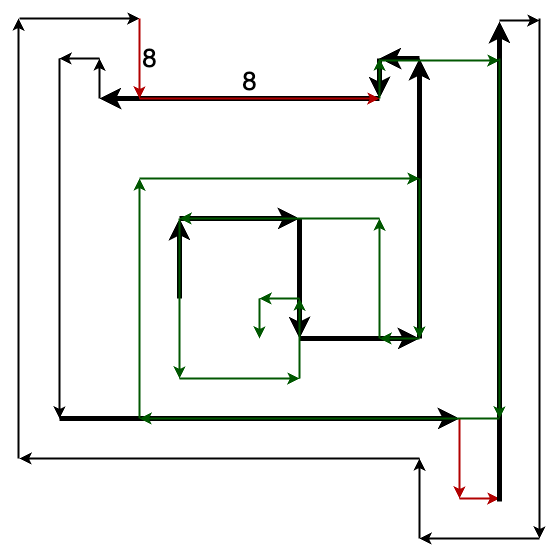

The diagram above was exported from draw.io. Its source (the exported page's mxGraphModel, read from the mxfile embedded in the PNG):
<mxGraphModel dx="1781" dy="-1728" grid="1" gridSize="10" guides="1" tooltips="1" connect="1" arrows="1" fold="1" page="1" pageScale="1" pageWidth="827" pageHeight="1169" math="0" shadow="0">
  <root>
    <mxCell id="0" />
    <mxCell id="1" parent="0" />
    <mxCell id="2" value="" style="endArrow=classic;html=1;rounded=0;fillColor=#f8cecc;strokeColor=#000000;strokeWidth=5;" edge="1" parent="1">
      <mxGeometry width="50" height="50" relative="1" as="geometry">
        <mxPoint x="160" y="3200" as="sourcePoint" />
        <mxPoint x="160" y="3120" as="targetPoint" />
      </mxGeometry>
    </mxCell>
    <mxCell id="3" value="" style="endArrow=classic;html=1;rounded=0;strokeWidth=5;strokeColor=#000000;" edge="1" parent="1">
      <mxGeometry width="50" height="50" relative="1" as="geometry">
        <mxPoint x="160" y="3120" as="sourcePoint" />
        <mxPoint x="280" y="3120" as="targetPoint" />
      </mxGeometry>
    </mxCell>
    <mxCell id="4" value="" style="endArrow=classic;html=1;rounded=0;strokeWidth=5;fillColor=#e51400;strokeColor=#000000;" edge="1" parent="1">
      <mxGeometry width="50" height="50" relative="1" as="geometry">
        <mxPoint x="280" y="3120" as="sourcePoint" />
        <mxPoint x="280" y="3240" as="targetPoint" />
      </mxGeometry>
    </mxCell>
    <mxCell id="5" value="" style="endArrow=classic;html=1;rounded=0;strokeWidth=5;fillColor=#e51400;strokeColor=#000000;" edge="1" parent="1">
      <mxGeometry width="50" height="50" relative="1" as="geometry">
        <mxPoint x="280" y="3240" as="sourcePoint" />
        <mxPoint x="400" y="3240" as="targetPoint" />
      </mxGeometry>
    </mxCell>
    <mxCell id="6" value="" style="endArrow=classic;html=1;rounded=0;strokeWidth=5;strokeColor=#000000;" edge="1" parent="1">
      <mxGeometry width="50" height="50" relative="1" as="geometry">
        <mxPoint x="400" y="3240" as="sourcePoint" />
        <mxPoint x="400" y="2960" as="targetPoint" />
      </mxGeometry>
    </mxCell>
    <mxCell id="7" value="" style="endArrow=classic;html=1;rounded=0;strokeWidth=5;strokeColor=#000000;" edge="1" parent="1">
      <mxGeometry width="50" height="50" relative="1" as="geometry">
        <mxPoint x="400" y="2960" as="sourcePoint" />
        <mxPoint x="360" y="2960" as="targetPoint" />
      </mxGeometry>
    </mxCell>
    <mxCell id="8" value="" style="endArrow=classic;html=1;rounded=0;strokeWidth=5;strokeColor=#000000;" edge="1" parent="1">
      <mxGeometry width="50" height="50" relative="1" as="geometry">
        <mxPoint x="360" y="2960" as="sourcePoint" />
        <mxPoint x="360" y="3000" as="targetPoint" />
      </mxGeometry>
    </mxCell>
    <mxCell id="9" value="" style="endArrow=classic;html=1;rounded=0;strokeWidth=5;strokeColor=#000000;" edge="1" parent="1">
      <mxGeometry width="50" height="50" relative="1" as="geometry">
        <mxPoint x="360" y="3000" as="sourcePoint" />
        <mxPoint x="80" y="3000" as="targetPoint" />
      </mxGeometry>
    </mxCell>
    <mxCell id="10" value="" style="endArrow=classic;html=1;rounded=0;strokeWidth=2;" edge="1" parent="1">
      <mxGeometry width="50" height="50" relative="1" as="geometry">
        <mxPoint x="80" y="2960" as="sourcePoint" />
        <mxPoint x="40" y="2960" as="targetPoint" />
      </mxGeometry>
    </mxCell>
    <mxCell id="11" value="" style="endArrow=classic;html=1;rounded=0;strokeWidth=2;" edge="1" parent="1">
      <mxGeometry width="50" height="50" relative="1" as="geometry">
        <mxPoint x="80" y="3000" as="sourcePoint" />
        <mxPoint x="80" y="2960" as="targetPoint" />
      </mxGeometry>
    </mxCell>
    <mxCell id="12" value="" style="endArrow=classic;html=1;rounded=0;strokeWidth=2;" edge="1" parent="1">
      <mxGeometry width="50" height="50" relative="1" as="geometry">
        <mxPoint x="40" y="2960" as="sourcePoint" />
        <mxPoint x="40" y="3320" as="targetPoint" />
      </mxGeometry>
    </mxCell>
    <mxCell id="13" value="" style="endArrow=classic;html=1;rounded=0;strokeWidth=5;strokeColor=#000000;" edge="1" parent="1">
      <mxGeometry width="50" height="50" relative="1" as="geometry">
        <mxPoint x="40" y="3320" as="sourcePoint" />
        <mxPoint x="440" y="3320" as="targetPoint" />
      </mxGeometry>
    </mxCell>
    <mxCell id="14" value="" style="endArrow=classic;html=1;rounded=0;strokeWidth=2;fillColor=#e51400;strokeColor=#B20000;" edge="1" parent="1">
      <mxGeometry width="50" height="50" relative="1" as="geometry">
        <mxPoint x="440" y="3320" as="sourcePoint" />
        <mxPoint x="440" y="3400" as="targetPoint" />
      </mxGeometry>
    </mxCell>
    <mxCell id="15" value="" style="endArrow=classic;html=1;rounded=0;strokeWidth=2;fillColor=#e51400;strokeColor=#B20000;" edge="1" parent="1">
      <mxGeometry width="50" height="50" relative="1" as="geometry">
        <mxPoint x="440" y="3400" as="sourcePoint" />
        <mxPoint x="480" y="3400" as="targetPoint" />
      </mxGeometry>
    </mxCell>
    <mxCell id="16" value="" style="endArrow=classic;html=1;rounded=0;strokeWidth=5;strokeColor=#000000;" edge="1" parent="1">
      <mxGeometry width="50" height="50" relative="1" as="geometry">
        <mxPoint x="480" y="3403" as="sourcePoint" />
        <mxPoint x="480" y="2923" as="targetPoint" />
      </mxGeometry>
    </mxCell>
    <mxCell id="17" value="" style="endArrow=classic;html=1;rounded=0;strokeWidth=2;" edge="1" parent="1">
      <mxGeometry width="50" height="50" relative="1" as="geometry">
        <mxPoint x="480" y="2922" as="sourcePoint" />
        <mxPoint x="520" y="2922" as="targetPoint" />
      </mxGeometry>
    </mxCell>
    <mxCell id="18" value="" style="endArrow=classic;html=1;rounded=0;strokeWidth=2;" edge="1" parent="1">
      <mxGeometry width="50" height="50" relative="1" as="geometry">
        <mxPoint x="520" y="2920" as="sourcePoint" />
        <mxPoint x="520" y="3440" as="targetPoint" />
      </mxGeometry>
    </mxCell>
    <mxCell id="19" value="" style="endArrow=classic;html=1;rounded=0;strokeWidth=2;" edge="1" parent="1">
      <mxGeometry width="50" height="50" relative="1" as="geometry">
        <mxPoint x="520" y="3440" as="sourcePoint" />
        <mxPoint x="400" y="3440" as="targetPoint" />
      </mxGeometry>
    </mxCell>
    <mxCell id="20" value="" style="endArrow=classic;html=1;rounded=0;strokeWidth=2;" edge="1" parent="1">
      <mxGeometry width="50" height="50" relative="1" as="geometry">
        <mxPoint x="400" y="3440" as="sourcePoint" />
        <mxPoint x="400" y="3360" as="targetPoint" />
      </mxGeometry>
    </mxCell>
    <mxCell id="21" value="" style="endArrow=classic;html=1;rounded=0;strokeWidth=2;" edge="1" parent="1">
      <mxGeometry width="50" height="50" relative="1" as="geometry">
        <mxPoint x="400" y="3360" as="sourcePoint" />
        <mxPoint y="3360" as="targetPoint" />
      </mxGeometry>
    </mxCell>
    <mxCell id="22" value="" style="endArrow=classic;html=1;rounded=0;strokeWidth=2;" edge="1" parent="1">
      <mxGeometry width="50" height="50" relative="1" as="geometry">
        <mxPoint x="-1" y="3360" as="sourcePoint" />
        <mxPoint x="-1" y="2920" as="targetPoint" />
      </mxGeometry>
    </mxCell>
    <mxCell id="23" value="" style="endArrow=classic;html=1;rounded=0;strokeWidth=2;" edge="1" parent="1">
      <mxGeometry width="50" height="50" relative="1" as="geometry">
        <mxPoint y="2920" as="sourcePoint" />
        <mxPoint x="120" y="2920" as="targetPoint" />
      </mxGeometry>
    </mxCell>
    <mxCell id="24" value="" style="endArrow=classic;html=1;rounded=0;strokeWidth=2;fillColor=#e51400;strokeColor=#B20000;" edge="1" parent="1">
      <mxGeometry width="50" height="50" relative="1" as="geometry">
        <mxPoint x="120" y="2920" as="sourcePoint" />
        <mxPoint x="120" y="3000" as="targetPoint" />
      </mxGeometry>
    </mxCell>
    <mxCell id="25" value="" style="endArrow=classic;html=1;rounded=0;strokeWidth=2;fillColor=#e51400;strokeColor=#B20000;" edge="1" parent="1">
      <mxGeometry width="50" height="50" relative="1" as="geometry">
        <mxPoint x="120" y="3000" as="sourcePoint" />
        <mxPoint x="360" y="3000" as="targetPoint" />
      </mxGeometry>
    </mxCell>
    <mxCell id="26" value="" style="endArrow=classic;html=1;rounded=0;strokeWidth=2;fillColor=#008a00;strokeColor=#005700;" edge="1" parent="1">
      <mxGeometry width="50" height="50" relative="1" as="geometry">
        <mxPoint x="360" y="3000" as="sourcePoint" />
        <mxPoint x="360" y="2960" as="targetPoint" />
      </mxGeometry>
    </mxCell>
    <mxCell id="27" value="" style="endArrow=classic;html=1;rounded=0;strokeWidth=2;fillColor=#008a00;strokeColor=#005700;" edge="1" parent="1">
      <mxGeometry width="50" height="50" relative="1" as="geometry">
        <mxPoint x="360" y="2962" as="sourcePoint" />
        <mxPoint x="480" y="2962" as="targetPoint" />
      </mxGeometry>
    </mxCell>
    <mxCell id="28" value="" style="endArrow=classic;html=1;rounded=0;strokeWidth=2;fillColor=#008a00;strokeColor=#005700;" edge="1" parent="1">
      <mxGeometry width="50" height="50" relative="1" as="geometry">
        <mxPoint x="480" y="2960" as="sourcePoint" />
        <mxPoint x="480" y="3320" as="targetPoint" />
      </mxGeometry>
    </mxCell>
    <mxCell id="29" value="" style="endArrow=classic;html=1;rounded=0;strokeWidth=2;fillColor=#008a00;strokeColor=#005700;" edge="1" parent="1">
      <mxGeometry width="50" height="50" relative="1" as="geometry">
        <mxPoint x="480" y="3320" as="sourcePoint" />
        <mxPoint x="120" y="3320" as="targetPoint" />
      </mxGeometry>
    </mxCell>
    <mxCell id="30" value="" style="endArrow=classic;html=1;rounded=0;strokeWidth=2;fillColor=#008a00;strokeColor=#005700;" edge="1" parent="1">
      <mxGeometry width="50" height="50" relative="1" as="geometry">
        <mxPoint x="120" y="3320" as="sourcePoint" />
        <mxPoint x="120" y="3080" as="targetPoint" />
      </mxGeometry>
    </mxCell>
    <mxCell id="31" value="" style="endArrow=classic;html=1;rounded=0;strokeWidth=2;fillColor=#008a00;strokeColor=#005700;" edge="1" parent="1">
      <mxGeometry width="50" height="50" relative="1" as="geometry">
        <mxPoint x="120" y="3080" as="sourcePoint" />
        <mxPoint x="400" y="3080" as="targetPoint" />
      </mxGeometry>
    </mxCell>
    <mxCell id="32" value="" style="endArrow=classic;html=1;rounded=0;strokeWidth=2;fillColor=#008a00;strokeColor=#005700;" edge="1" parent="1">
      <mxGeometry width="50" height="50" relative="1" as="geometry">
        <mxPoint x="400" y="3080" as="sourcePoint" />
        <mxPoint x="400" y="3240" as="targetPoint" />
      </mxGeometry>
    </mxCell>
    <mxCell id="33" value="" style="endArrow=classic;html=1;rounded=0;strokeWidth=2;fillColor=#008a00;strokeColor=#005700;" edge="1" parent="1">
      <mxGeometry width="50" height="50" relative="1" as="geometry">
        <mxPoint x="400" y="3240" as="sourcePoint" />
        <mxPoint x="360" y="3240" as="targetPoint" />
      </mxGeometry>
    </mxCell>
    <mxCell id="34" value="" style="endArrow=classic;html=1;rounded=0;strokeWidth=2;fillColor=#008a00;strokeColor=#005700;" edge="1" parent="1">
      <mxGeometry width="50" height="50" relative="1" as="geometry">
        <mxPoint x="360" y="3240" as="sourcePoint" />
        <mxPoint x="360" y="3120" as="targetPoint" />
      </mxGeometry>
    </mxCell>
    <mxCell id="35" value="" style="endArrow=classic;html=1;rounded=0;strokeWidth=2;fillColor=#008a00;strokeColor=#005700;" edge="1" parent="1">
      <mxGeometry width="50" height="50" relative="1" as="geometry">
        <mxPoint x="360" y="3120" as="sourcePoint" />
        <mxPoint x="160" y="3120" as="targetPoint" />
      </mxGeometry>
    </mxCell>
    <mxCell id="36" value="" style="endArrow=classic;html=1;rounded=0;strokeWidth=2;fillColor=#008a00;strokeColor=#005700;" edge="1" parent="1">
      <mxGeometry width="50" height="50" relative="1" as="geometry">
        <mxPoint x="160" y="3120" as="sourcePoint" />
        <mxPoint x="160" y="3280" as="targetPoint" />
      </mxGeometry>
    </mxCell>
    <mxCell id="37" value="" style="endArrow=classic;html=1;rounded=0;strokeWidth=2;fillColor=#008a00;strokeColor=#005700;" edge="1" parent="1">
      <mxGeometry width="50" height="50" relative="1" as="geometry">
        <mxPoint x="160" y="3280" as="sourcePoint" />
        <mxPoint x="280" y="3280" as="targetPoint" />
      </mxGeometry>
    </mxCell>
    <mxCell id="38" value="" style="endArrow=classic;html=1;rounded=0;strokeWidth=2;fillColor=#008a00;strokeColor=#005700;" edge="1" parent="1">
      <mxGeometry width="50" height="50" relative="1" as="geometry">
        <mxPoint x="280" y="3280" as="sourcePoint" />
        <mxPoint x="280" y="3200" as="targetPoint" />
      </mxGeometry>
    </mxCell>
    <mxCell id="39" value="" style="endArrow=classic;html=1;rounded=0;strokeWidth=2;fillColor=#008a00;strokeColor=#005700;" edge="1" parent="1">
      <mxGeometry width="50" height="50" relative="1" as="geometry">
        <mxPoint x="280" y="3200" as="sourcePoint" />
        <mxPoint x="240" y="3200" as="targetPoint" />
      </mxGeometry>
    </mxCell>
    <mxCell id="40" value="" style="endArrow=classic;html=1;rounded=0;strokeWidth=2;fillColor=#008a00;strokeColor=#005700;" edge="1" parent="1">
      <mxGeometry width="50" height="50" relative="1" as="geometry">
        <mxPoint x="240" y="3200" as="sourcePoint" />
        <mxPoint x="240" y="3240" as="targetPoint" />
      </mxGeometry>
    </mxCell>
    <mxCell id="41" value="&lt;font style=&quot;font-size: 26px;&quot;&gt;8&lt;/font&gt;" style="text;html=1;align=center;verticalAlign=middle;resizable=0;points=[];autosize=1;strokeColor=none;fillColor=none;" vertex="1" parent="1">
      <mxGeometry x="110" y="2940" width="40" height="40" as="geometry" />
    </mxCell>
    <mxCell id="42" value="&lt;font style=&quot;font-size: 26px;&quot;&gt;8&lt;/font&gt;" style="text;html=1;align=center;verticalAlign=middle;resizable=0;points=[];autosize=1;strokeColor=none;fillColor=none;" vertex="1" parent="1">
      <mxGeometry x="210" y="2963" width="40" height="40" as="geometry" />
    </mxCell>
  </root>
</mxGraphModel>